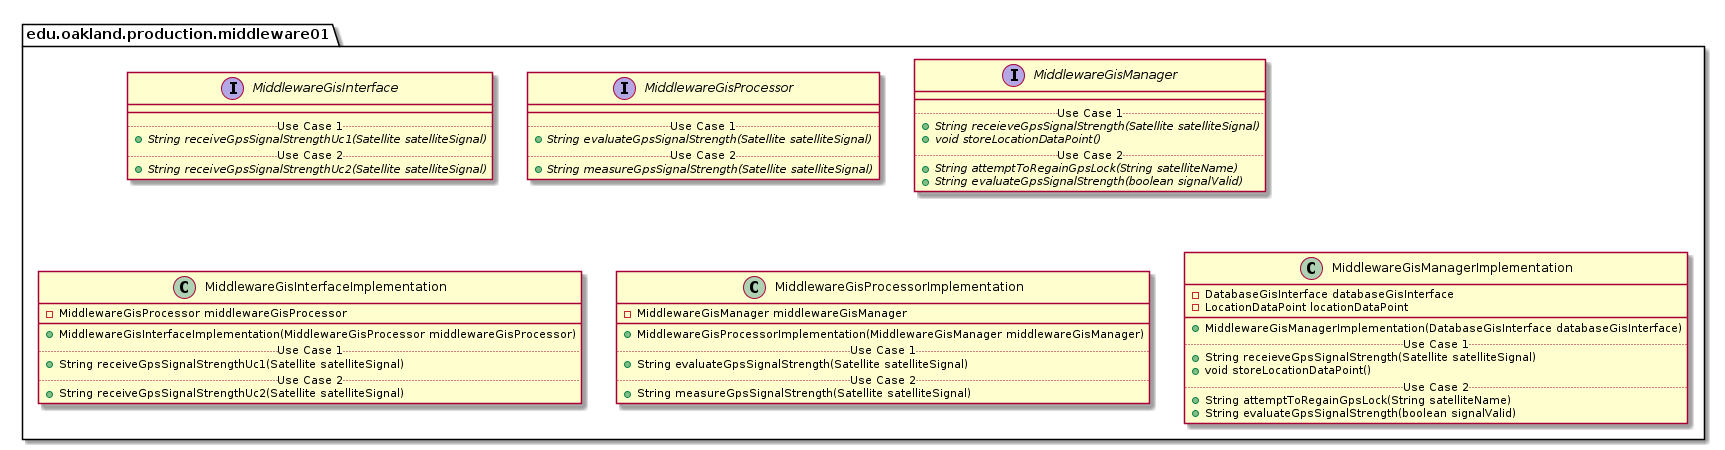

The diagram above was rendered by PlantUML. Its source (embedded in the PNG):
@startuml Middleware01ProductionPackage

package edu.oakland.production.middleware01 {

}


package edu.oakland.production.middleware01 {
    interface MiddlewareGisInterface {
        __
        .. Use Case 1 ..
        {abstract} + String receiveGpsSignalStrengthUc1(Satellite satelliteSignal)
        .. Use Case 2 ..
        {abstract} + String receiveGpsSignalStrengthUc2(Satellite satelliteSignal)
    }
}


package edu.oakland.production.middleware01 {
    interface MiddlewareGisProcessor {
        __
        .. Use Case 1 ..
        {abstract} + String evaluateGpsSignalStrength(Satellite satelliteSignal)
        .. Use Case 2 ..
        {abstract} + String measureGpsSignalStrength(Satellite satelliteSignal)
    }
}


package edu.oakland.production.middleware01 {
    interface MiddlewareGisManager {
        __
        .. Use Case 1 ..
        {abstract} + String receieveGpsSignalStrength(Satellite satelliteSignal)
        {abstract} + void storeLocationDataPoint()
        .. Use Case 2 ..
        {abstract} + String attemptToRegainGpsLock(String satelliteName)
        {abstract} + String evaluateGpsSignalStrength(boolean signalValid)
    }
}


package edu.oakland.production.middleware01 {
    class MiddlewareGisInterfaceImplementation {
        - MiddlewareGisProcessor middlewareGisProcessor
        __
        + MiddlewareGisInterfaceImplementation(MiddlewareGisProcessor middlewareGisProcessor)
        .. Use Case 1 ..
        + String receiveGpsSignalStrengthUc1(Satellite satelliteSignal)
        .. Use Case 2 ..
        + String receiveGpsSignalStrengthUc2(Satellite satelliteSignal)
    }
}


package edu.oakland.production.middleware01 {
    class MiddlewareGisProcessorImplementation {
        - MiddlewareGisManager middlewareGisManager
        __
        + MiddlewareGisProcessorImplementation(MiddlewareGisManager middlewareGisManager)
        .. Use Case 1 ..
        + String evaluateGpsSignalStrength(Satellite satelliteSignal)
        .. Use Case 2 ..
        + String measureGpsSignalStrength(Satellite satelliteSignal)
    }
}


package edu.oakland.production.middleware01 {
    class MiddlewareGisManagerImplementation {
        - DatabaseGisInterface databaseGisInterface
        - LocationDataPoint locationDataPoint
        __
        + MiddlewareGisManagerImplementation(DatabaseGisInterface databaseGisInterface)
        .. Use Case 1 ..
        + String receieveGpsSignalStrength(Satellite satelliteSignal)
        + void storeLocationDataPoint()
        .. Use Case 2 ..
        + String attemptToRegainGpsLock(String satelliteName)
        + String evaluateGpsSignalStrength(boolean signalValid)
    }
}


@enduml